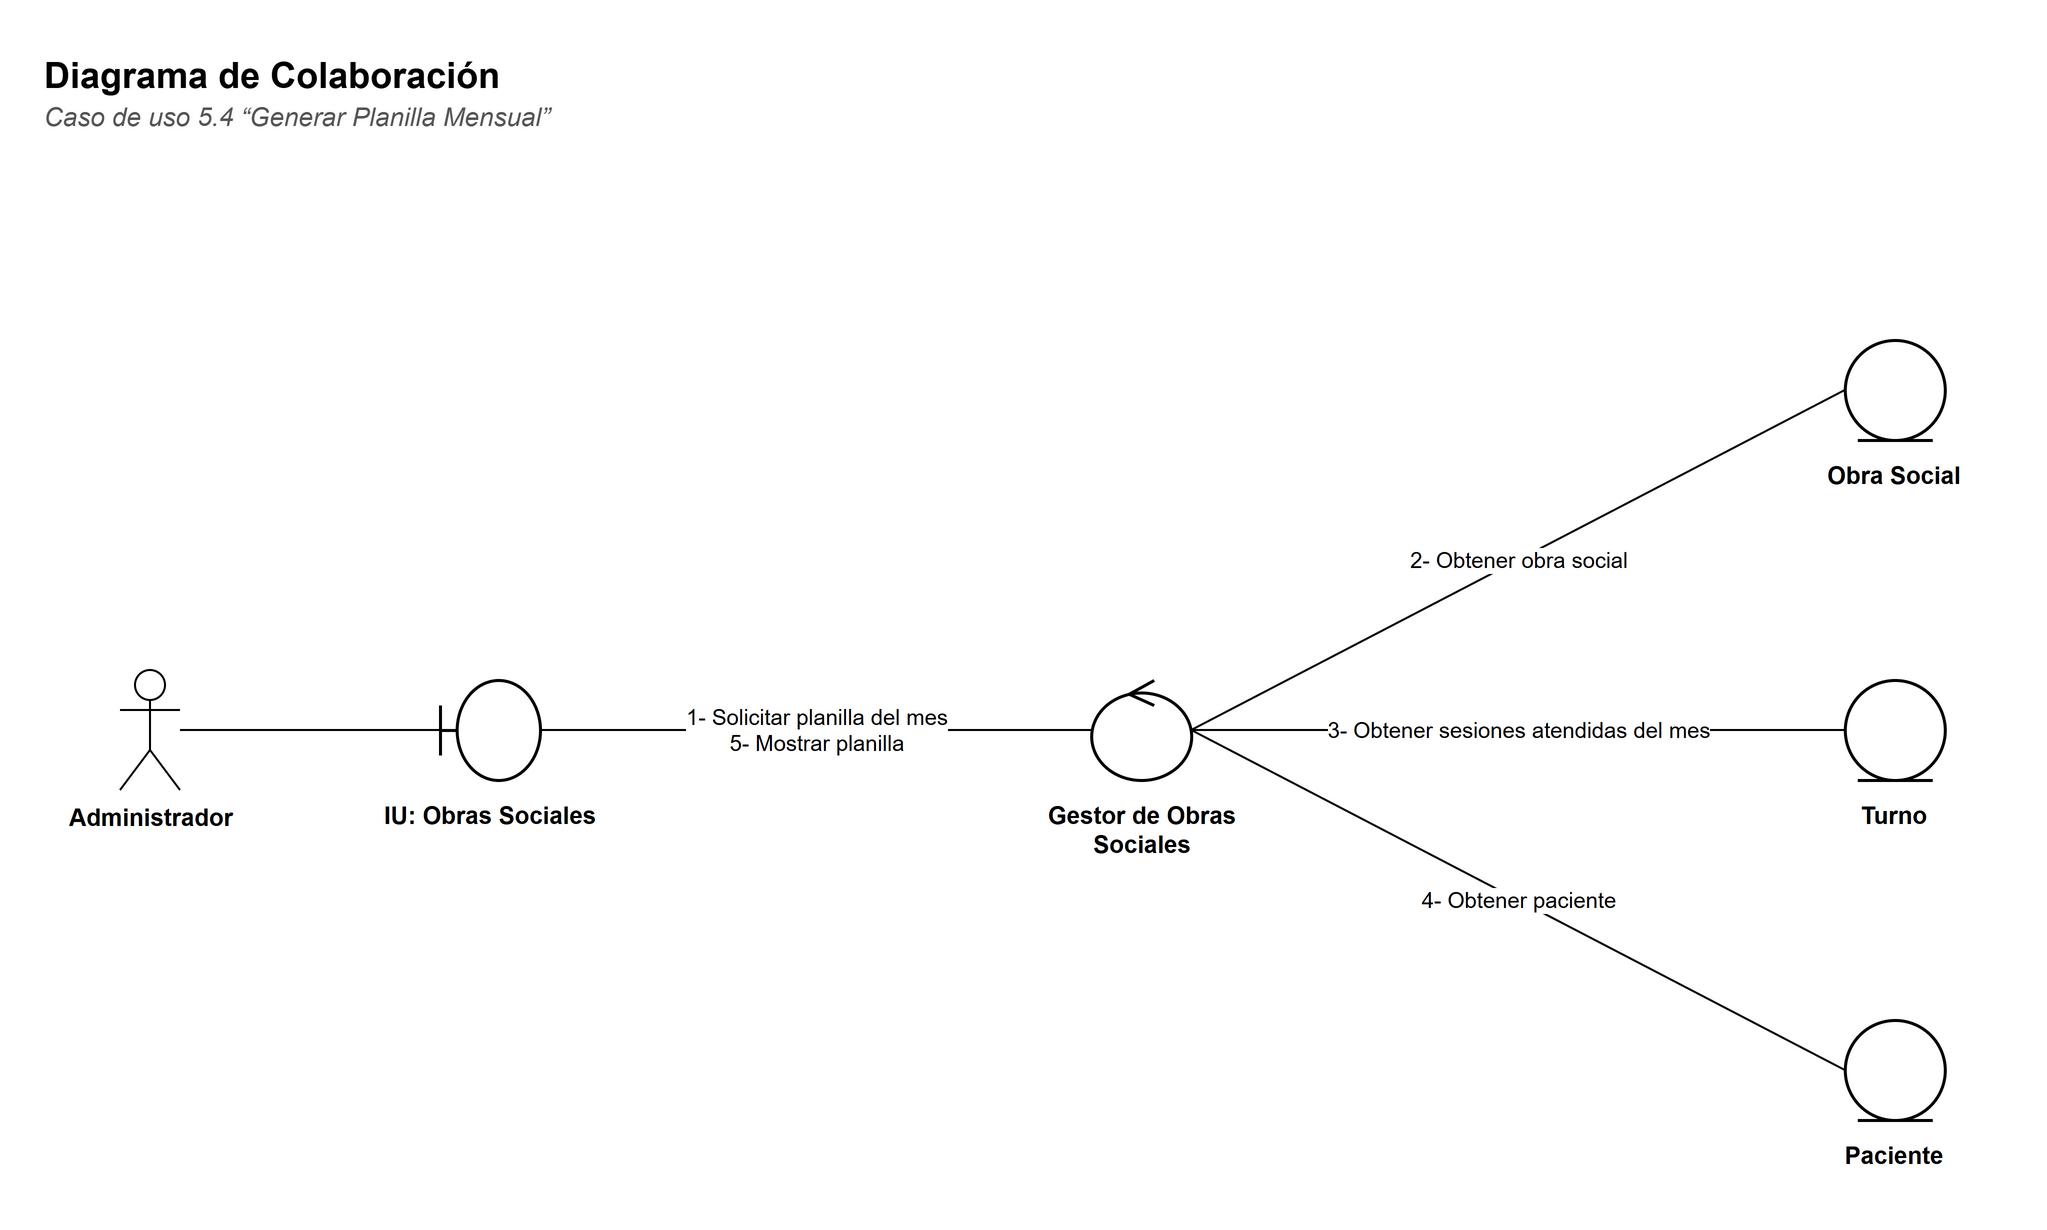

The diagram above was exported from draw.io. Its source (the exported page's mxGraphModel, read from the mxfile embedded in the PNG):
<mxGraphModel dx="1400" dy="900" grid="1" gridSize="10" guides="1" tooltips="1" connect="1" arrows="1" fold="1" page="1" pageScale="1" pageWidth="1087.4" pageHeight="660" background="#FFFFFF" math="0" shadow="0">
  <root>
    <mxCell id="0" />
    <mxCell id="1" parent="0" />
    <mxCell id="c3" value="&lt;b&gt;Diagrama de Colaboración&lt;/b&gt;" style="text;html=1;strokeColor=none;fillColor=none;align=left;verticalAlign=top;whiteSpace=wrap;fontFamily=Helvetica;fontSize=18;" vertex="1" parent="1">
      <mxGeometry x="30" y="30" width="900" height="26" as="geometry" />
    </mxCell>
    <mxCell id="c4" value="&lt;i&gt;Caso de uso 5.4 “Generar Planilla Mensual”&lt;/i&gt;" style="text;html=1;strokeColor=none;fillColor=none;align=left;verticalAlign=top;whiteSpace=wrap;fontFamily=Helvetica;fontSize=13;fontColor=#555555;" vertex="1" parent="1">
      <mxGeometry x="30" y="54" width="900" height="20" as="geometry" />
    </mxCell>
    <mxCell id="c5" value="Administrador" style="shape=umlActor;verticalLabelPosition=bottom;verticalAlign=top;html=1;outlineConnect=0;fillColor=#FFFFFF;strokeColor=#000000;fontFamily=Helvetica;fontSize=12;fontStyle=1;" vertex="1" parent="1">
      <mxGeometry x="70" y="345.0" width="30" height="60" as="geometry" />
    </mxCell>
    <mxCell id="c6" value="" style="shape=umlBoundary;html=1;fillColor=#FFFFFF;strokeColor=#000000;strokeWidth=1.5;" vertex="1" parent="1">
      <mxGeometry x="230" y="350.0" width="50" height="50" as="geometry" />
    </mxCell>
    <mxCell id="c7" value="&lt;b&gt;IU: Obras Sociales&lt;/b&gt;" style="text;html=1;strokeColor=none;fillColor=none;align=left;verticalAlign=top;whiteSpace=wrap;fontFamily=Helvetica;align=center;fontSize=12;" vertex="1" parent="1">
      <mxGeometry x="190.0" y="404.0" width="130" height="40" as="geometry" />
    </mxCell>
    <mxCell id="c8" value="" style="shape=umlControl;html=1;fillColor=#FFFFFF;strokeColor=#000000;strokeWidth=1.5;" vertex="1" parent="1">
      <mxGeometry x="555.6" y="350.0" width="50" height="50" as="geometry" />
    </mxCell>
    <mxCell id="c9" value="&lt;b&gt;Gestor de Obras Sociales&lt;/b&gt;" style="text;html=1;strokeColor=none;fillColor=none;align=left;verticalAlign=top;whiteSpace=wrap;fontFamily=Helvetica;align=center;fontSize=12;" vertex="1" parent="1">
      <mxGeometry x="515.6" y="404.0" width="130" height="40" as="geometry" />
    </mxCell>
    <mxCell id="c10" value="" style="shape=umlEntity;html=1;fillColor=#FFFFFF;strokeColor=#000000;strokeWidth=1.5;" vertex="1" parent="1">
      <mxGeometry x="932.4000000000001" y="180.0" width="50" height="50" as="geometry" />
    </mxCell>
    <mxCell id="c11" value="&lt;b&gt;Obra Social&lt;/b&gt;" style="text;html=1;strokeColor=none;fillColor=none;align=left;verticalAlign=top;whiteSpace=wrap;fontFamily=Helvetica;align=center;fontSize=12;" vertex="1" parent="1">
      <mxGeometry x="892.4000000000001" y="234.0" width="130" height="40" as="geometry" />
    </mxCell>
    <mxCell id="c12" value="" style="shape=umlEntity;html=1;fillColor=#FFFFFF;strokeColor=#000000;strokeWidth=1.5;" vertex="1" parent="1">
      <mxGeometry x="932.4000000000001" y="350.0" width="50" height="50" as="geometry" />
    </mxCell>
    <mxCell id="c13" value="&lt;b&gt;Turno&lt;/b&gt;" style="text;html=1;strokeColor=none;fillColor=none;align=left;verticalAlign=top;whiteSpace=wrap;fontFamily=Helvetica;align=center;fontSize=12;" vertex="1" parent="1">
      <mxGeometry x="892.4000000000001" y="404.0" width="130" height="40" as="geometry" />
    </mxCell>
    <mxCell id="c14" value="" style="shape=umlEntity;html=1;fillColor=#FFFFFF;strokeColor=#000000;strokeWidth=1.5;" vertex="1" parent="1">
      <mxGeometry x="932.4000000000001" y="520.0" width="50" height="50" as="geometry" />
    </mxCell>
    <mxCell id="c15" value="&lt;b&gt;Paciente&lt;/b&gt;" style="text;html=1;strokeColor=none;fillColor=none;align=left;verticalAlign=top;whiteSpace=wrap;fontFamily=Helvetica;align=center;fontSize=12;" vertex="1" parent="1">
      <mxGeometry x="892.4000000000001" y="574.0" width="130" height="40" as="geometry" />
    </mxCell>
    <mxCell id="c16" value="" style="edgeStyle=none;html=1;endArrow=none;endFill=0;strokeColor=#000000;fontFamily=Helvetica;fontSize=11;labelBackgroundColor=#FFFFFF;" edge="1" parent="1" source="c5" target="c6">
      <mxGeometry relative="1" as="geometry" />
    </mxCell>
    <mxCell id="c17" value="1- Solicitar planilla del mes&lt;br&gt;5- Mostrar planilla" style="edgeStyle=none;html=1;endArrow=none;endFill=0;strokeColor=#000000;fontFamily=Helvetica;fontSize=11;labelBackgroundColor=#FFFFFF;fontSize=11;exitX=1;exitY=0.5;exitDx=0;exitDy=0;entryX=0;entryY=0.5;entryDx=0;entryDy=0;" edge="1" parent="1" source="c6" target="c8">
      <mxGeometry relative="1" as="geometry" />
    </mxCell>
    <mxCell id="c18" value="2- Obtener obra social" style="edgeStyle=none;html=1;endArrow=none;endFill=0;strokeColor=#000000;fontFamily=Helvetica;fontSize=11;labelBackgroundColor=#FFFFFF;fontSize=11;exitX=1;exitY=0.5;exitDx=0;exitDy=0;entryX=0;entryY=0.5;entryDx=0;entryDy=0;" edge="1" parent="1" source="c8" target="c10">
      <mxGeometry relative="1" as="geometry" />
    </mxCell>
    <mxCell id="c19" value="3- Obtener sesiones atendidas del mes" style="edgeStyle=none;html=1;endArrow=none;endFill=0;strokeColor=#000000;fontFamily=Helvetica;fontSize=11;labelBackgroundColor=#FFFFFF;fontSize=11;exitX=1;exitY=0.5;exitDx=0;exitDy=0;entryX=0;entryY=0.5;entryDx=0;entryDy=0;" edge="1" parent="1" source="c8" target="c12">
      <mxGeometry relative="1" as="geometry" />
    </mxCell>
    <mxCell id="c20" value="4- Obtener paciente" style="edgeStyle=none;html=1;endArrow=none;endFill=0;strokeColor=#000000;fontFamily=Helvetica;fontSize=11;labelBackgroundColor=#FFFFFF;fontSize=11;exitX=1;exitY=0.5;exitDx=0;exitDy=0;entryX=0;entryY=0.5;entryDx=0;entryDy=0;" edge="1" parent="1" source="c8" target="c14">
      <mxGeometry relative="1" as="geometry" />
    </mxCell>
  </root>
</mxGraphModel>